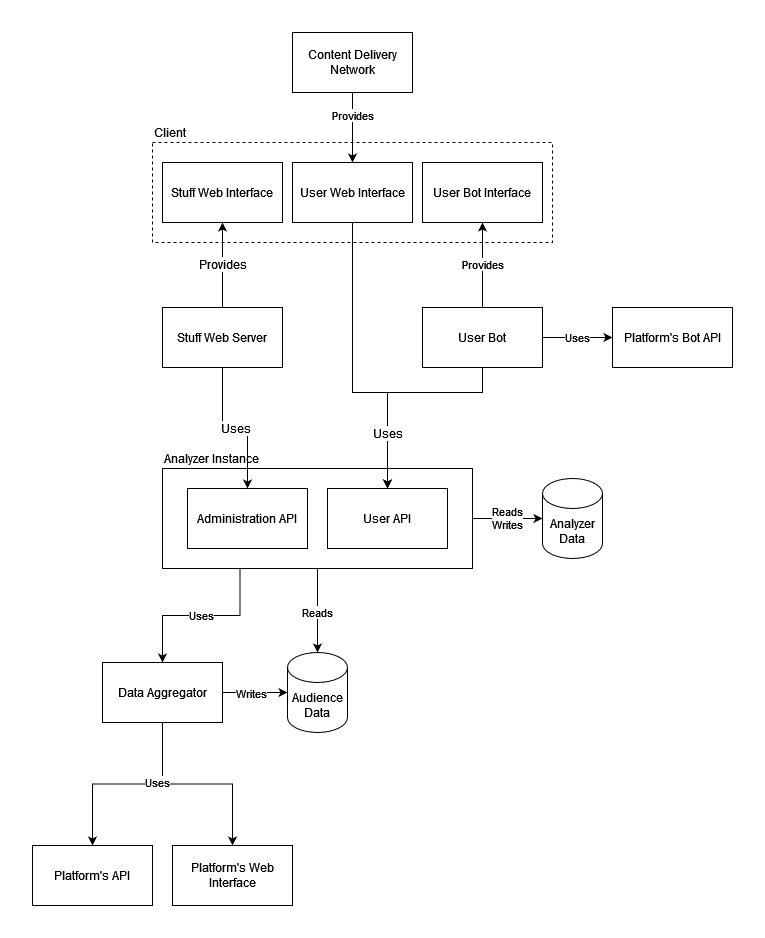

The diagram above was exported from draw.io. Its source (the exported page's mxGraphModel, read from the mxfile embedded in the PNG):
<mxGraphModel dx="1422" dy="780" grid="1" gridSize="10" guides="1" tooltips="1" connect="1" arrows="1" fold="1" page="1" pageScale="1" pageWidth="827" pageHeight="1169" background="none" math="0" shadow="0">
  <root>
    <mxCell id="0" />
    <mxCell id="1" parent="0" />
    <mxCell id="GG8rYEsNYyediyxQVPhF-72" value="&lt;div&gt;Reads&lt;/div&gt;&lt;div&gt;Writes&lt;br&gt;&lt;/div&gt;" style="edgeStyle=orthogonalEdgeStyle;rounded=0;orthogonalLoop=1;jettySize=auto;html=1;entryX=0;entryY=0.5;entryDx=0;entryDy=0;entryPerimeter=0;exitX=1;exitY=0.5;exitDx=0;exitDy=0;" parent="1" source="LOqCf7a15iosKhvxKHce-1" target="GG8rYEsNYyediyxQVPhF-71" edge="1">
      <mxGeometry relative="1" as="geometry">
        <mxPoint x="550" y="616" as="sourcePoint" />
      </mxGeometry>
    </mxCell>
    <mxCell id="GG8rYEsNYyediyxQVPhF-23" style="edgeStyle=orthogonalEdgeStyle;rounded=0;orthogonalLoop=1;jettySize=auto;html=1;entryX=0.5;entryY=0;entryDx=0;entryDy=0;startArrow=none;" parent="1" source="GG8rYEsNYyediyxQVPhF-60" target="GG8rYEsNYyediyxQVPhF-22" edge="1">
      <mxGeometry relative="1" as="geometry" />
    </mxCell>
    <mxCell id="GG8rYEsNYyediyxQVPhF-22" value="Platform's API" style="rounded=0;whiteSpace=wrap;html=1;" parent="1" vertex="1">
      <mxGeometry x="40" y="963" width="120" height="60" as="geometry" />
    </mxCell>
    <mxCell id="GG8rYEsNYyediyxQVPhF-67" style="edgeStyle=orthogonalEdgeStyle;rounded=0;orthogonalLoop=1;jettySize=auto;html=1;entryX=0.5;entryY=0;entryDx=0;entryDy=0;exitX=0.5;exitY=1;exitDx=0;exitDy=0;" parent="1" source="GG8rYEsNYyediyxQVPhF-60" target="GG8rYEsNYyediyxQVPhF-66" edge="1">
      <mxGeometry relative="1" as="geometry" />
    </mxCell>
    <mxCell id="ENHcY3L7QHL_AUtUprGQ-35" value="Uses" style="edgeLabel;html=1;align=center;verticalAlign=middle;resizable=0;points=[];" parent="GG8rYEsNYyediyxQVPhF-67" vertex="1" connectable="0">
      <mxGeometry x="-0.1474" y="2" relative="1" as="geometry">
        <mxPoint x="-26" as="offset" />
      </mxGeometry>
    </mxCell>
    <mxCell id="GG8rYEsNYyediyxQVPhF-36" value="Audience Data" style="shape=cylinder3;whiteSpace=wrap;html=1;boundedLbl=1;backgroundOutline=1;size=15;" parent="1" vertex="1">
      <mxGeometry x="295" y="770" width="60" height="80" as="geometry" />
    </mxCell>
    <mxCell id="GG8rYEsNYyediyxQVPhF-60" value="Data Aggregator" style="rounded=0;whiteSpace=wrap;html=1;" parent="1" vertex="1">
      <mxGeometry x="110" y="780" width="120" height="60" as="geometry" />
    </mxCell>
    <mxCell id="GG8rYEsNYyediyxQVPhF-64" style="edgeStyle=orthogonalEdgeStyle;rounded=0;orthogonalLoop=1;jettySize=auto;html=1;entryX=0;entryY=0.5;entryDx=0;entryDy=0;entryPerimeter=0;exitX=1;exitY=0.5;exitDx=0;exitDy=0;" parent="1" source="GG8rYEsNYyediyxQVPhF-60" target="GG8rYEsNYyediyxQVPhF-36" edge="1">
      <mxGeometry relative="1" as="geometry">
        <mxPoint x="520" y="820" as="sourcePoint" />
        <mxPoint x="394" y="820" as="targetPoint" />
      </mxGeometry>
    </mxCell>
    <mxCell id="GG8rYEsNYyediyxQVPhF-65" value="Writes" style="edgeLabel;html=1;align=center;verticalAlign=middle;resizable=0;points=[];" parent="GG8rYEsNYyediyxQVPhF-64" vertex="1" connectable="0">
      <mxGeometry x="-0.2192" y="3" relative="1" as="geometry">
        <mxPoint x="3" y="3" as="offset" />
      </mxGeometry>
    </mxCell>
    <mxCell id="GG8rYEsNYyediyxQVPhF-66" value="Platform's Web Interface" style="rounded=0;whiteSpace=wrap;html=1;" parent="1" vertex="1">
      <mxGeometry x="180" y="963" width="120" height="60" as="geometry" />
    </mxCell>
    <mxCell id="GG8rYEsNYyediyxQVPhF-71" value="&lt;div&gt;Analyzer Data&lt;/div&gt;" style="shape=cylinder3;whiteSpace=wrap;html=1;boundedLbl=1;backgroundOutline=1;size=15;" parent="1" vertex="1">
      <mxGeometry x="550" y="596" width="60" height="80" as="geometry" />
    </mxCell>
    <mxCell id="GR_tcX3pOeGjAZHn1c_4-40" value="Uses" style="edgeStyle=orthogonalEdgeStyle;rounded=0;orthogonalLoop=1;jettySize=auto;html=1;entryX=0;entryY=0.5;entryDx=0;entryDy=0;fontFamily=Helvetica;" parent="1" source="GR_tcX3pOeGjAZHn1c_4-5" target="GR_tcX3pOeGjAZHn1c_4-39" edge="1">
      <mxGeometry relative="1" as="geometry" />
    </mxCell>
    <mxCell id="LOqCf7a15iosKhvxKHce-9" value="Provides" style="edgeStyle=orthogonalEdgeStyle;rounded=0;orthogonalLoop=1;jettySize=auto;html=1;exitX=0.5;exitY=0;exitDx=0;exitDy=0;entryX=0.5;entryY=1;entryDx=0;entryDy=0;" parent="1" source="GR_tcX3pOeGjAZHn1c_4-5" target="GG8rYEsNYyediyxQVPhF-86" edge="1">
      <mxGeometry relative="1" as="geometry" />
    </mxCell>
    <mxCell id="GR_tcX3pOeGjAZHn1c_4-5" value="User Bot" style="rounded=0;whiteSpace=wrap;html=1;" parent="1" vertex="1">
      <mxGeometry x="430" y="425" width="120" height="60" as="geometry" />
    </mxCell>
    <mxCell id="GR_tcX3pOeGjAZHn1c_4-7" value="Content Delivery Network" style="rounded=0;whiteSpace=wrap;html=1;" parent="1" vertex="1">
      <mxGeometry x="300" y="150" width="120" height="60" as="geometry" />
    </mxCell>
    <mxCell id="GR_tcX3pOeGjAZHn1c_4-39" value="Platform's Bot API" style="rounded=0;whiteSpace=wrap;html=1;" parent="1" vertex="1">
      <mxGeometry x="620" y="425" width="120" height="60" as="geometry" />
    </mxCell>
    <mxCell id="GR_tcX3pOeGjAZHn1c_4-44" value="Provides" style="edgeStyle=orthogonalEdgeStyle;rounded=0;orthogonalLoop=1;jettySize=auto;html=1;entryX=0.5;entryY=0;entryDx=0;entryDy=0;exitX=0.5;exitY=1;exitDx=0;exitDy=0;" parent="1" source="GR_tcX3pOeGjAZHn1c_4-7" target="GG8rYEsNYyediyxQVPhF-81" edge="1">
      <mxGeometry x="-0.3474" relative="1" as="geometry">
        <mxPoint x="310.03703703703695" y="150" as="sourcePoint" />
        <mxPoint x="376" y="270" as="targetPoint" />
        <mxPoint as="offset" />
      </mxGeometry>
    </mxCell>
    <mxCell id="GG8rYEsNYyediyxQVPhF-74" value="Client" style="rounded=0;whiteSpace=wrap;html=1;fillColor=none;align=left;labelPosition=center;verticalLabelPosition=top;verticalAlign=bottom;dashed=1;" parent="1" vertex="1">
      <mxGeometry x="160" y="260" width="400" height="100" as="geometry" />
    </mxCell>
    <mxCell id="GG8rYEsNYyediyxQVPhF-81" value="User Web Interface" style="rounded=0;whiteSpace=wrap;html=1;" parent="1" vertex="1">
      <mxGeometry x="300" y="280" width="120" height="60" as="geometry" />
    </mxCell>
    <mxCell id="GG8rYEsNYyediyxQVPhF-86" value="User Bot Interface" style="rounded=0;whiteSpace=wrap;html=1;" parent="1" vertex="1">
      <mxGeometry x="430" y="280" width="120" height="60" as="geometry" />
    </mxCell>
    <mxCell id="GR_tcX3pOeGjAZHn1c_4-42" value="Stuff Web Interface" style="rounded=0;whiteSpace=wrap;html=1;" parent="1" vertex="1">
      <mxGeometry x="170" y="280" width="120" height="60" as="geometry" />
    </mxCell>
    <mxCell id="4gRmvZsdt1Y08BnVAhrs-9" value="Provides" style="edgeStyle=orthogonalEdgeStyle;rounded=0;orthogonalLoop=1;jettySize=auto;html=1;exitX=0.5;exitY=0;exitDx=0;exitDy=0;entryX=0.5;entryY=1;entryDx=0;entryDy=0;fontFamily=Helvetica;fontSize=12;fontColor=default;" parent="1" source="4gRmvZsdt1Y08BnVAhrs-8" target="GR_tcX3pOeGjAZHn1c_4-42" edge="1">
      <mxGeometry relative="1" as="geometry" />
    </mxCell>
    <mxCell id="4gRmvZsdt1Y08BnVAhrs-8" value="Stuff Web Server" style="rounded=0;whiteSpace=wrap;html=1;fontFamily=Helvetica;fontSize=12;fontColor=default;strokeColor=default;fillColor=default;" parent="1" vertex="1">
      <mxGeometry x="170" y="425" width="120" height="60" as="geometry" />
    </mxCell>
    <mxCell id="LOqCf7a15iosKhvxKHce-4" value="" style="group;" parent="1" vertex="1" connectable="0">
      <mxGeometry x="170" y="586" width="310" height="100" as="geometry" />
    </mxCell>
    <mxCell id="LOqCf7a15iosKhvxKHce-1" value="Analyzer Instance" style="rounded=0;whiteSpace=wrap;html=1;fillColor=default;labelPosition=center;verticalLabelPosition=top;align=left;verticalAlign=bottom;" parent="LOqCf7a15iosKhvxKHce-4" vertex="1">
      <mxGeometry width="310" height="100" as="geometry" />
    </mxCell>
    <mxCell id="LOqCf7a15iosKhvxKHce-2" value="Administration API" style="rounded=0;whiteSpace=wrap;html=1;" parent="LOqCf7a15iosKhvxKHce-4" vertex="1">
      <mxGeometry x="25" y="20" width="120" height="60" as="geometry" />
    </mxCell>
    <mxCell id="LOqCf7a15iosKhvxKHce-3" value="User API" style="rounded=0;whiteSpace=wrap;html=1;" parent="LOqCf7a15iosKhvxKHce-4" vertex="1">
      <mxGeometry x="165" y="20" width="120" height="60" as="geometry" />
    </mxCell>
    <mxCell id="LOqCf7a15iosKhvxKHce-5" value="" style="group" parent="1" vertex="1" connectable="0">
      <mxGeometry x="395" y="520" width="95" as="geometry" />
    </mxCell>
    <mxCell id="LOqCf7a15iosKhvxKHce-6" value="" style="group" parent="LOqCf7a15iosKhvxKHce-5" vertex="1" connectable="0">
      <mxGeometry width="95" as="geometry" />
    </mxCell>
    <mxCell id="4gRmvZsdt1Y08BnVAhrs-12" style="edgeStyle=orthogonalEdgeStyle;rounded=0;orthogonalLoop=1;jettySize=auto;html=1;fontFamily=Helvetica;fontSize=12;fontColor=default;entryX=0.5;entryY=0;entryDx=0;entryDy=0;" parent="LOqCf7a15iosKhvxKHce-6" source="GR_tcX3pOeGjAZHn1c_4-5" target="LOqCf7a15iosKhvxKHce-3" edge="1">
      <mxGeometry relative="1" as="geometry">
        <mxPoint x="25" y="130" as="targetPoint" />
        <Array as="points">
          <mxPoint x="95" y="-10" />
          <mxPoint y="-10" />
        </Array>
      </mxGeometry>
    </mxCell>
    <mxCell id="4gRmvZsdt1Y08BnVAhrs-11" value="Uses" style="edgeStyle=orthogonalEdgeStyle;rounded=0;orthogonalLoop=1;jettySize=auto;html=1;entryX=0.5;entryY=0;entryDx=0;entryDy=0;fontFamily=Helvetica;fontSize=12;fontColor=default;" parent="LOqCf7a15iosKhvxKHce-6" source="GG8rYEsNYyediyxQVPhF-81" target="LOqCf7a15iosKhvxKHce-3" edge="1">
      <mxGeometry x="0.6364" relative="1" as="geometry">
        <mxPoint as="offset" />
        <mxPoint x="25" y="130" as="targetPoint" />
        <Array as="points">
          <mxPoint x="-35" y="-10" />
          <mxPoint y="-10" />
        </Array>
      </mxGeometry>
    </mxCell>
    <mxCell id="4gRmvZsdt1Y08BnVAhrs-10" value="Uses" style="edgeStyle=orthogonalEdgeStyle;rounded=0;orthogonalLoop=1;jettySize=auto;html=1;fontFamily=Helvetica;fontSize=12;fontColor=default;entryX=0.5;entryY=0;entryDx=0;entryDy=0;" parent="1" source="4gRmvZsdt1Y08BnVAhrs-8" target="LOqCf7a15iosKhvxKHce-2" edge="1">
      <mxGeometry relative="1" as="geometry">
        <mxPoint x="230" y="540" as="targetPoint" />
      </mxGeometry>
    </mxCell>
    <mxCell id="LOqCf7a15iosKhvxKHce-7" value="Uses" style="edgeStyle=orthogonalEdgeStyle;rounded=0;orthogonalLoop=1;jettySize=auto;html=1;exitX=0.25;exitY=1;exitDx=0;exitDy=0;entryX=0.5;entryY=0;entryDx=0;entryDy=0;" parent="1" source="LOqCf7a15iosKhvxKHce-1" target="GG8rYEsNYyediyxQVPhF-60" edge="1">
      <mxGeometry relative="1" as="geometry" />
    </mxCell>
    <mxCell id="LOqCf7a15iosKhvxKHce-8" value="Reads" style="edgeStyle=orthogonalEdgeStyle;rounded=0;orthogonalLoop=1;jettySize=auto;html=1;exitX=0.5;exitY=1;exitDx=0;exitDy=0;entryX=0.5;entryY=0;entryDx=0;entryDy=0;entryPerimeter=0;" parent="1" source="LOqCf7a15iosKhvxKHce-1" target="GG8rYEsNYyediyxQVPhF-36" edge="1">
      <mxGeometry x="0.0476" relative="1" as="geometry">
        <mxPoint as="offset" />
      </mxGeometry>
    </mxCell>
  </root>
</mxGraphModel>